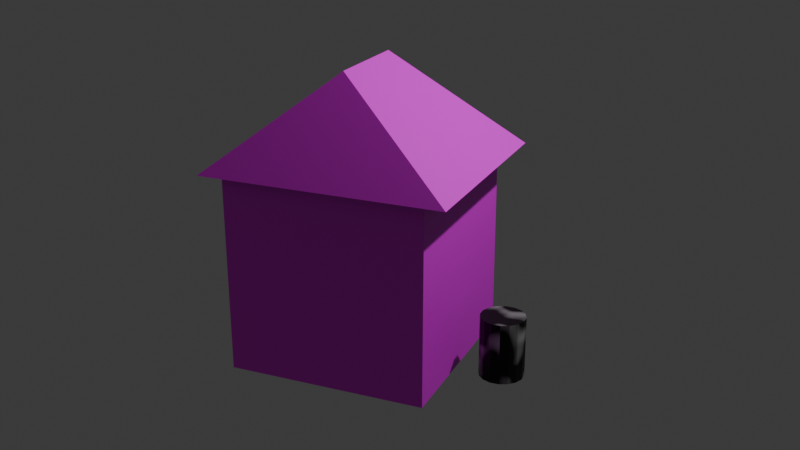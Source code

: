 # Source: section04-55-uv-islands-and-seams.blend  (saved by Blender 4.0.36; exported with 4.5.12 LTS)
import bpy
from mathutils import Matrix  # noqa: F401  (used for matrix-valued properties, if any)

bpy.ops.wm.read_factory_settings(use_empty=True)
scene = bpy.context.scene
scene.name = 'Scene'

# ---- collections
col_collection = bpy.data.collections.new('Collection'); scene.collection.children.link(col_collection)

# ---- images (referenced by path relative to the original .blend; pixels are not part of the script)
import os
ASSET_DIR = os.environ.get("B2B_ASSET_DIR", "")  # directory of the original .blend (textures are referenced by path, not embedded)
HERE = os.path.dirname(os.path.abspath(__file__))  # packed textures are extracted next to this script under _unpacked/

def load_image(name, relpath, width, height, colorspace="sRGB"):
    """Load a texture the original file referenced (path relative to the .blend, or extracted next to this script)."""
    p = next((c for c in (os.path.join(HERE, relpath), os.path.join(ASSET_DIR, relpath)) if relpath and os.path.exists(c)), "")
    if p:
        img = bpy.data.images.load(p, check_existing=True)
        img.name = name
    else:  # same state as the original file: an image datablock whose file is absent (Cycles renders it pink)
        img = bpy.data.images.new(name, width, height)
        img.source = "FILE"
        img.filepath = "//" + (relpath or name)
    img.colorspace_settings.name = colorspace
    return img
img_02_buildingsderelict0132_600_jpg_001 = load_image('02-BuildingsDerelict0132_600.jpg.001', 'exercise_files/Section04-uvmapping/02-BuildingsDerelict0132_600.jpg', 1024, 1024, 'sRGB')
img_rooftiles_jpg = load_image('Rooftiles.jpg', 'Rooftiles.jpg', 1024, 1024, 'sRGB')
img_02_rooftiles_jpg = load_image('02-Rooftiles.jpg', 'exercise_files/Section04-uvmapping/02-Rooftiles.jpg', 1024, 1024, 'sRGB')

# ---- materials (node trees are filled in below, after node groups)
mat_building = bpy.data.materials.new('BUILDING')
mat_building.use_backface_culling = True
mat_building.use_transparent_shadow = False
mat_roof = bpy.data.materials.new('roof')
mat_roof.use_transparent_shadow = False
mat_material_001 = bpy.data.materials.new('Material.001')
mat_material_001.use_backface_culling = True
mat_material_001.use_transparent_shadow = False
mat_underroof = bpy.data.materials.new('UnderRoof')
mat_underroof.use_backface_culling = True
mat_underroof.use_transparent_shadow = False
mat_material = bpy.data.materials.new('Material')
mat_material.use_transparent_shadow = False

# ---- material node trees
mat_building.use_nodes = True; mat_building.node_tree.nodes.clear()
_N = mat_building.node_tree.nodes; _L = mat_building.node_tree.links
n0 = _N.new('ShaderNodeOutputMaterial'); n0.name = 'Material Output'; n0.location = (300, 300)
n1 = _N.new('ShaderNodeBsdfPrincipled'); n1.name = 'Principled BSDF'; n1.location = (10, 300)
n1.inputs[3].default_value = 1.45
n2 = _N.new('ShaderNodeTexImage'); n2.name = 'Image Texture'; n2.location = (-281, 305)
n2.image = img_02_buildingsderelict0132_600_jpg_001
_L.new(n1.outputs[0], n0.inputs[0])
_L.new(n2.outputs[0], n1.inputs[0])
n0.is_active_output = True
mat_roof.use_nodes = True; mat_roof.node_tree.nodes.clear()
_N = mat_roof.node_tree.nodes; _L = mat_roof.node_tree.links
n0 = _N.new('ShaderNodeBsdfPrincipled'); n0.name = 'Principled BSDF'; n0.location = (10, 300)
n0.inputs[3].default_value = 1.45
n1 = _N.new('ShaderNodeOutputMaterial'); n1.name = 'Material Output'; n1.location = (300, 300)
n2 = _N.new('ShaderNodeTexImage'); n2.name = 'Image Texture'; n2.location = (-305, 398)
n2.image = img_rooftiles_jpg
_L.new(n0.outputs[0], n1.inputs[0])
_L.new(n2.outputs[0], n0.inputs[0])
n1.is_active_output = True
mat_material_001.use_nodes = True; mat_material_001.node_tree.nodes.clear()
_N = mat_material_001.node_tree.nodes; _L = mat_material_001.node_tree.links
n0 = _N.new('ShaderNodeBsdfPrincipled'); n0.name = 'Principled BSDF'; n0.location = (10, 300)
n0.inputs[3].default_value = 1.45
n1 = _N.new('ShaderNodeOutputMaterial'); n1.name = 'Material Output'; n1.location = (300, 300)
n2 = _N.new('ShaderNodeTexImage'); n2.name = 'Image Texture'; n2.location = (-368, 305)
n2.image = img_02_rooftiles_jpg
_L.new(n0.outputs[0], n1.inputs[0])
_L.new(n2.outputs[0], n0.inputs[0])
n1.is_active_output = True
mat_underroof.use_nodes = True; mat_underroof.node_tree.nodes.clear()
_N = mat_underroof.node_tree.nodes; _L = mat_underroof.node_tree.links
n0 = _N.new('ShaderNodeOutputMaterial'); n0.name = 'UNDER_ROOF'; n0.location = (300, 300)
n1 = _N.new('ShaderNodeBsdfPrincipled'); n1.name = 'Principled BSDF'; n1.location = (10, 300)
n1.inputs[0].default_value = (0.03857, 0.04053, 0.03846, 1.0)
n1.inputs[2].default_value = 0.0
n1.inputs[3].default_value = 1.45
_L.new(n1.outputs[0], n0.inputs[0])
n0.is_active_output = True
mat_material.use_nodes = True; mat_material.node_tree.nodes.clear()
_N = mat_material.node_tree.nodes; _L = mat_material.node_tree.links
n0 = _N.new('ShaderNodeOutputMaterial'); n0.name = 'Material Output'; n0.location = (300, 300)
n1 = _N.new('ShaderNodeBsdfPrincipled'); n1.name = 'Principled BSDF'; n1.location = (10, 300)
n1.inputs[3].default_value = 1.45
n2 = _N.new('ShaderNodeMapping'); n2.name = 'Mapping'; n2.location = (-450, 260)
n3 = _N.new('ShaderNodeTexCoord'); n3.name = 'Texture Coordinate'; n3.location = (-630, 260)
n4 = _N.new('ShaderNodeTexNoise'); n4.name = 'Musgrave Texture'; n4.location = (-219, 255)
n4.width = 150
n4.normalize = False
n4.inputs[3].default_value = 1.0
n4.inputs[4].default_value = 0.25
_L.new(n1.outputs[0], n0.inputs[0])
_L.new(n3.outputs[2], n2.inputs[0])
_L.new(n2.outputs[0], n4.inputs[0])
_L.new(n4.outputs[0], n1.inputs[0])
n0.is_active_output = True

# ---- world
world_world = bpy.data.worlds.new('World'); scene.world = world_world
world_world.use_nodes = True; world_world.node_tree.nodes.clear()
_N = world_world.node_tree.nodes; _L = world_world.node_tree.links
n0 = _N.new('ShaderNodeOutputWorld'); n0.name = 'World Output'; n0.location = (300, 300)
n1 = _N.new('ShaderNodeBackground'); n1.name = 'Background'; n1.location = (10, 300)
n1.inputs[0].default_value = (0.05088, 0.05088, 0.05088, 1.0)
_L.new(n1.outputs[0], n0.inputs[0])
n0.is_active_output = True
world_world.color = (0.05088, 0.05088, 0.05088)
world_world.use_sun_shadow = False
world_world.sun_shadow_jitter_overblur = 0.0

# ---- cameras
cam_camera = bpy.data.cameras.new('Camera')
cam_camera.clip_end = 100.0
cam_camera.ortho_scale = 7.314

# ---- lights
light_light = bpy.data.lights.new('Light', 'POINT')
light_light.transmission_factor = 0.0
light_light.use_soft_falloff = False
light_light.energy = 1000.0
light_light.shadow_soft_size = 0.1
light_light.shadow_maximum_resolution = 0.006
light_light.use_absolute_resolution = True

# ---- meshes
me_cube_001 = bpy.data.meshes.new('Cube.001')
me_cube_001.from_pydata([(-0.9856, 1.045, -1.0), (-0.989, 1.042, 1.009), (1.013, 1.041, -1.0), (1.021, 1.004, 1.011), (-0.9878, -0.9473, -1.0), (-0.9701, -0.9907, 1.0), (1.012, -0.9473, -1.0), (1.019, -0.9537, 1.0)], [], [(0, 1, 3, 2), (2, 3, 7, 6), (6, 7, 5, 4), (4, 5, 1, 0)])
_uv = me_cube_001.uv_layers.new(name='UVMap')
_uv.uv.foreach_set('vector', [0.2123, 0.518, 0.2123, 0.9014, 0.04924, 0.9014, 0.04924, 0.518, 0.3875, 0.02485, 0.3875, 0.4765, 0.05118, 0.4765, 0.05118, 0.02485, 0.6388, 0.01199, 0.6388, 0.3133, 0.3644, 0.3133, 0.3644, 0.01199, 0.9197, 0.5167, 0.9197, 0.9, 0.6273, 0.9, 0.6273, 0.5167])
me_cube_001.materials.append(mat_building)
me_cube_001.materials.append(mat_roof)
me_cube_001.materials.append(None)
me_cube_001.update()
me_cube_002 = bpy.data.meshes.new('Cube.002')
me_cube_002.from_pydata([(-1.367, 1.062, 0.004098), (-0.2709, 0.4513, 0.9585), (-1.367, -1.15, 0.004098), (-0.2709, -0.5387, 0.9585), (0.8421, -1.157, 0.004098), (0.8421, 1.055, 0.004098)], [], [(2, 3, 1, 0), (5, 1, 3, 4), (1, 5, 0), (3, 2, 4), (0, 5, 4, 2)])
me_cube_002.polygons.foreach_set('material_index', [0, 0, 0, 0, 1])
_uv = me_cube_002.uv_layers.new(name='UVMap')
_uv.uv.foreach_set('vector', [0.6475, 0.2829, 0.3786, 0.9347, 0.1526, 0.9096, 0.05299, 0.2166, 0.9147, 0.1147, 0.6815, 0.9929, 0.3876, 0.9928, 0.1393, 0.08728, 0.3726, 0.9564, 0.1449, 0.02327, 0.6888, 0.08503, 0.4841, 0.9918, 0.07, 0.1052, 0.901, 0.09398, 0.6888, 0.08503, 0.1449, 0.02327, 0.1393, 0.08728, 0.07, 0.1052])
me_cube_002.materials.append(mat_material_001)
me_cube_002.materials.append(mat_underroof)
me_cube_002.update()
me_cylinder = bpy.data.meshes.new('Cylinder')
me_cylinder.from_pydata([(0.04847, -0.2201, 0.002355), (0.04847, -0.2201, 0.62), (-0.03914, -0.2204, 0.002355), (-0.03914, -0.2204, 0.62), (-0.1202, -0.1871, 0.002355), (-0.1202, -0.1871, 0.62), (-0.1823, -0.1254, 0.002355), (-0.1823, -0.1254, 0.62), (-0.2162, -0.04457, 0.002355), (-0.2162, -0.04457, 0.62), (-0.2165, 0.04304, 0.002355), (-0.2165, 0.04304, 0.62), (-0.1832, 0.1241, 0.002355), (-0.1832, 0.1241, 0.62), (-0.1215, 0.1862, 0.002355), (-0.1215, 0.1862, 0.62), (-0.04067, 0.2201, 0.002355), (-0.04067, 0.2201, 0.62), (0.04694, 0.2204, 0.002355), (0.04694, 0.2204, 0.62), (0.128, 0.1871, 0.002355), (0.128, 0.1871, 0.62), (0.1901, 0.1254, 0.002355), (0.1901, 0.1254, 0.62), (0.224, 0.04457, 0.002355), (0.224, 0.04457, 0.62), (0.2243, -0.04304, 0.002355), (0.2243, -0.04304, 0.62), (0.191, -0.1241, 0.002355), (0.191, -0.1241, 0.62), (0.1293, -0.1862, 0.002355), (0.1293, -0.1862, 0.62)], [], [(0, 1, 3, 2), (2, 3, 5, 4), (4, 5, 7, 6), (6, 7, 9, 8), (8, 9, 11, 10), (10, 11, 13, 12), (12, 13, 15, 14), (14, 15, 17, 16), (16, 17, 19, 18), (18, 19, 21, 20), (20, 21, 23, 22), (22, 23, 25, 24), (24, 25, 27, 26), (26, 27, 29, 28), (3, 1, 31, 29, 27, 25, 23, 21, 19, 17, 15, 13, 11, 9, 7, 5), (28, 29, 31, 30), (30, 31, 1, 0), (0, 2, 4, 6, 8, 10, 12, 14, 16, 18, 20, 22, 24, 26, 28, 30)])
_uv = me_cylinder.uv_layers.new(name='UVMap')
_uv.uv.foreach_set('vector', [0.0001292, 0.0001293, 0.4407, 0.0001292, 0.4407, 0.06261, 0.0001292, 0.06261, 0.0001292, 0.06261, 0.4407, 0.06261, 0.4407, 0.1251, 0.0001292, 0.1251, 0.0001292, 0.1251, 0.4407, 0.1251, 0.4407, 0.1876, 0.0001292, 0.1876, 0.0001292, 0.1876, 0.4407, 0.1876, 0.4407, 0.2501, 0.0001292, 0.2501, 0.0001292, 0.2501, 0.4407, 0.2501, 0.4407, 0.3125, 0.0001292, 0.3125, 0.0001292, 0.3125, 0.4407, 0.3125, 0.4407, 0.375, 0.0001292, 0.375, 0.0001292, 0.375, 0.4407, 0.375, 0.4407, 0.4375, 0.0001293, 0.4375, 0.0001293, 0.4375, 0.4407, 0.4375, 0.4407, 0.5, 0.0001293, 0.5, 0.0001293, 0.5, 0.4407, 0.5, 0.4407, 0.5625, 0.0001293, 0.5625, 0.0001293, 0.5625, 0.4407, 0.5625, 0.4407, 0.625, 0.0001293, 0.625, 0.0001293, 0.625, 0.4407, 0.625, 0.4407, 0.6875, 0.0001293, 0.6875, 0.0001293, 0.6875, 0.4407, 0.6875, 0.4407, 0.7499, 0.0001293, 0.7499, 0.0001293, 0.7499, 0.4407, 0.7499, 0.4407, 0.8124, 0.0001293, 0.8124, 0.0001293, 0.8124, 0.4407, 0.8124, 0.4407, 0.8749, 0.0001293, 0.8749, 0.441, 0.4403, 0.4649, 0.3826, 0.5091, 0.3384, 0.5668, 0.3145, 0.6293, 0.3145, 0.687, 0.3384, 0.7312, 0.3826, 0.7551, 0.4403, 0.7551, 0.5028, 0.7312, 0.5605, 0.687, 0.6047, 0.6293, 0.6286, 0.5668, 0.6286, 0.5091, 0.6047, 0.4649, 0.5605, 0.441, 0.5028, 0.0001293, 0.8749, 0.4407, 0.8749, 0.4407, 0.9374, 0.0001293, 0.9374, 0.0001293, 0.9374, 0.4407, 0.9374, 0.4407, 0.9999, 0.0001293, 0.9999, 0.7312, 0.06822, 0.7551, 0.126, 0.7551, 0.1884, 0.7312, 0.2462, 0.687, 0.2903, 0.6293, 0.3143, 0.5668, 0.3143, 0.5091, 0.2903, 0.4649, 0.2462, 0.441, 0.1884, 0.441, 0.126, 0.4649, 0.06822, 0.5091, 0.02404, 0.5668, 0.0001292, 0.6293, 0.0001292, 0.687, 0.02404])
me_cylinder.materials.append(mat_material)
me_cylinder.update()

# ---- objects
ob_light = bpy.data.objects.new('Light', light_light)
ob_camera = bpy.data.objects.new('Camera', cam_camera)
ob_cube = bpy.data.objects.new('Cube', me_cube_001)
ob_cube_001 = bpy.data.objects.new('Cube.001', me_cube_002)
ob_cylinder = bpy.data.objects.new('Cylinder', me_cylinder)

# ---- transforms, parenting, visibility, modifiers, constraints
ob_light.location = (4.076, 1.005, 6.908)
ob_light.rotation_euler = (0.6503, 0.05522, 1.866)
ob_light.lock_rotations_4d = False
ob_light.empty_display_type = 'ARROWS'
ob_light.color = (0.0, 0.0, 0.0, 0.0)
ob_light.lineart.crease_threshold = 0.0
ob_camera.location = (4.365, -9.231, 5.168)
ob_camera.rotation_euler = (1.21, -7.642e-07, 0.4072)
ob_camera.lock_rotations_4d = False
ob_camera.empty_display_type = 'ARROWS'
ob_camera.color = (0.0, 0.0, 0.0, 0.0)
ob_camera.display_type = 'WIRE'
ob_camera.lineart.crease_threshold = 0.0
ob_cube.location = (0.0, 0.0, 1.004)
ob_cube_001.location = (0.347, 0.04461, 2.003)
ob_cube_001.scale = (1.106, 1.0, 1.0)
ob_cylinder.location = (1.454, 1.718e-09, -0.01279)

# ---- collection membership
col_collection.objects.link(ob_light)
col_collection.objects.link(ob_camera)
col_collection.objects.link(ob_cube)
col_collection.objects.link(ob_cube_001)
col_collection.objects.link(ob_cylinder)

# ---- scene / render settings (as saved in the file)
scene.camera = ob_camera
scene.frame_start = 1; scene.frame_end = 250; scene.frame_set(1)
scene.render.engine = 'BLENDER_EEVEE_NEXT'
scene.cycles.sampling_pattern = 'TABULATED_SOBOL'
bpy.context.view_layer.update()
